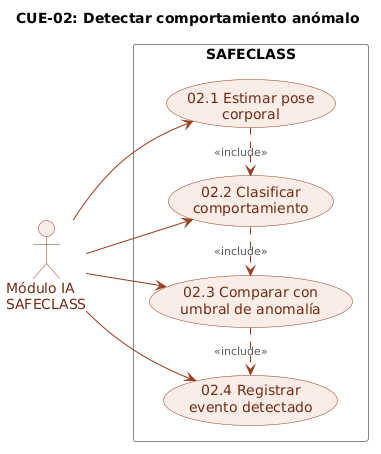

The diagram above was rendered by PlantUML. Its source (embedded in the PNG):
@startuml
title CUE-02: Detectar comportamiento anómalo

skinparam usecase {
  BackgroundColor #FAECE7
  BorderColor #993C1D
  FontColor #712B13
  ArrowColor #993C1D
}
skinparam actor {
  BackgroundColor #FAECE7
  BorderColor #993C1D
  FontColor #712B13
}
skinparam rectangle {
  BackgroundColor #FAFAFA
  BorderColor #888780
  FontStyle bold
}
skinparam ArrowFontColor #5F5E5A
skinparam ArrowFontSize 11

left to right direction

actor "Módulo IA\nSAFECLASS" as IA

rectangle "SAFECLASS" {
  usecase "02.1 Estimar pose\ncorporal" as CUE021
  usecase "02.2 Clasificar\ncomportamiento" as CUE022
  usecase "02.3 Comparar con\numbral de anomalía" as CUE023
  usecase "02.4 Registrar\nevento detectado" as CUE024
}

IA --> CUE021
IA --> CUE022
IA --> CUE023
IA --> CUE024

CUE021 .> CUE022 : <<include>>
CUE022 .> CUE023 : <<include>>
CUE023 .> CUE024 : <<include>>
@enduml